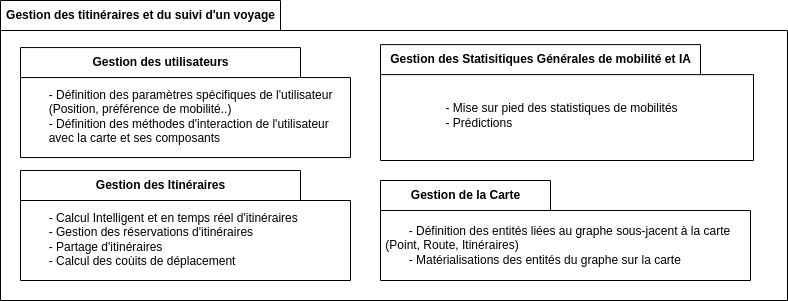

The diagram above was exported from draw.io. Its source (the exported page's mxGraphModel, read from the mxfile embedded in the PNG):
<mxGraphModel dx="1707" dy="531" grid="1" gridSize="10" guides="1" tooltips="1" connect="1" arrows="1" fold="1" page="1" pageScale="1" pageWidth="827" pageHeight="1169" math="0" shadow="0">
  <root>
    <mxCell id="0" />
    <mxCell id="1" parent="0" />
    <mxCell id="uMjhVNbwHYn3-fSTlogv-5" value="Gestion des titinéraires et du suivi d'un voyage" style="shape=folder;fontStyle=1;tabWidth=280;tabHeight=30;tabPosition=left;html=1;boundedLbl=1;labelInHeader=1;container=1;collapsible=0;" parent="1" vertex="1">
      <mxGeometry x="-780" y="50" width="787" height="300" as="geometry" />
    </mxCell>
    <mxCell id="uMjhVNbwHYn3-fSTlogv-6" value="&lt;div style=&quot;&quot;&gt;&lt;br&gt;&lt;/div&gt;" style="html=1;strokeColor=none;resizeWidth=1;resizeHeight=1;fillColor=none;part=1;connectable=0;allowArrows=0;deletable=0;align=center;" parent="uMjhVNbwHYn3-fSTlogv-5" vertex="1">
      <mxGeometry width="739.4594594594594" height="210" relative="1" as="geometry">
        <mxPoint y="30" as="offset" />
      </mxGeometry>
    </mxCell>
    <mxCell id="uMjhVNbwHYn3-fSTlogv-7" value="Gestion des Itinéraires" style="shape=folder;fontStyle=1;tabWidth=280;tabHeight=30;tabPosition=left;html=1;boundedLbl=1;labelInHeader=1;container=1;collapsible=0;" parent="uMjhVNbwHYn3-fSTlogv-5" vertex="1">
      <mxGeometry x="20" y="170" width="330" height="110" as="geometry" />
    </mxCell>
    <mxCell id="uMjhVNbwHYn3-fSTlogv-8" value="&lt;div style=&quot;&quot;&gt;&lt;span style=&quot;white-space: pre;&quot;&gt;&#09;&lt;/span&gt;- Calcul Intelligent et en temps réel d'itinéraires&lt;/div&gt;&lt;div style=&quot;&quot;&gt;&lt;span style=&quot;white-space: pre;&quot;&gt;&#09;&lt;/span&gt;- Gestion des réservations d'itinéraires&lt;/div&gt;&lt;div style=&quot;&quot;&gt;&lt;span style=&quot;white-space: pre;&quot;&gt;&#09;&lt;/span&gt;-&amp;nbsp;Partage d'itinéraires&lt;/div&gt;&lt;div style=&quot;&quot;&gt;&lt;span style=&quot;white-space: pre;&quot;&gt;&#09;&lt;/span&gt;-&amp;nbsp;Calcul des coùits de déplacement&lt;/div&gt;" style="html=1;strokeColor=none;resizeWidth=1;resizeHeight=1;fillColor=none;part=1;connectable=0;allowArrows=0;deletable=0;align=left;" parent="uMjhVNbwHYn3-fSTlogv-7" vertex="1">
      <mxGeometry width="321.0810810810811" height="77" relative="1" as="geometry">
        <mxPoint y="30" as="offset" />
      </mxGeometry>
    </mxCell>
    <mxCell id="uMjhVNbwHYn3-fSTlogv-11" value="Gestion des Statisitiques Générales de mobilité et IA" style="shape=folder;fontStyle=1;tabWidth=320;tabHeight=30;tabPosition=left;html=1;boundedLbl=1;labelInHeader=1;container=1;collapsible=0;" parent="uMjhVNbwHYn3-fSTlogv-5" vertex="1">
      <mxGeometry x="380" y="44.12" width="373" height="115.88" as="geometry" />
    </mxCell>
    <mxCell id="uMjhVNbwHYn3-fSTlogv-12" value="&lt;div style=&quot;&quot;&gt;&lt;div style=&quot;font-weight: 700; text-align: left;&quot;&gt;&lt;span style=&quot;font-weight: normal;&quot;&gt;&lt;span style=&quot;background-color: initial;&quot;&gt;- Mise sur pied des statistiques de mobilités&lt;/span&gt;&lt;br&gt;&lt;/span&gt;&lt;/div&gt;&lt;div style=&quot;font-weight: 700; text-align: left;&quot;&gt;&lt;span style=&quot;font-weight: normal;&quot;&gt;&lt;span style=&quot;&quot;&gt;&#09;&lt;/span&gt;- Prédictions&lt;/span&gt;&lt;/div&gt;&lt;/div&gt;" style="html=1;strokeColor=none;resizeWidth=1;resizeHeight=1;fillColor=none;part=1;connectable=0;allowArrows=0;deletable=0;align=center;" parent="uMjhVNbwHYn3-fSTlogv-11" vertex="1">
      <mxGeometry width="362.9189189189189" height="81.116" relative="1" as="geometry">
        <mxPoint y="30" as="offset" />
      </mxGeometry>
    </mxCell>
    <mxCell id="uMjhVNbwHYn3-fSTlogv-9" value="Gestion de la Carte" style="shape=folder;fontStyle=1;tabWidth=170;tabHeight=30;tabPosition=left;html=1;boundedLbl=1;labelInHeader=1;container=1;collapsible=0;" parent="uMjhVNbwHYn3-fSTlogv-5" vertex="1">
      <mxGeometry x="380" y="180" width="370" height="100" as="geometry" />
    </mxCell>
    <mxCell id="uMjhVNbwHYn3-fSTlogv-10" value="&lt;div style=&quot;&quot;&gt;&lt;span style=&quot;white-space: pre;&quot;&gt;&#09;&lt;/span&gt;- Définition des entités liées au graphe sous-jacent à la carte&lt;/div&gt;&lt;div style=&quot;&quot;&gt;&amp;nbsp;(Point, Route, Itinéraires)&lt;/div&gt;&lt;div style=&quot;&quot;&gt;&lt;span style=&quot;white-space: pre;&quot;&gt;&#09;&lt;/span&gt;- Matérialisations des entités du graphe sur la carte&amp;nbsp;&lt;/div&gt;" style="html=1;strokeColor=none;resizeWidth=1;resizeHeight=1;fillColor=none;part=1;connectable=0;allowArrows=0;deletable=0;align=left;" parent="uMjhVNbwHYn3-fSTlogv-9" vertex="1">
      <mxGeometry width="360" height="70" relative="1" as="geometry">
        <mxPoint y="30" as="offset" />
      </mxGeometry>
    </mxCell>
    <mxCell id="yc123hE7rYLDwPabmYr3-1" value="Gestion des utilisateurs" style="shape=folder;fontStyle=1;tabWidth=280;tabHeight=30;tabPosition=left;html=1;boundedLbl=1;labelInHeader=1;container=1;collapsible=0;" parent="uMjhVNbwHYn3-fSTlogv-5" vertex="1">
      <mxGeometry x="20" y="47.06" width="330" height="110" as="geometry" />
    </mxCell>
    <mxCell id="yc123hE7rYLDwPabmYr3-2" value="&lt;div style=&quot;&quot;&gt;&lt;span style=&quot;white-space: pre;&quot;&gt;&#09;&lt;/span&gt;- Définition des paramètres spécifiques de l'utilisateur&amp;nbsp;&lt;/div&gt;&lt;div style=&quot;&quot;&gt;&lt;span style=&quot;white-space: pre;&quot;&gt;&#09;&lt;/span&gt;(Position, préférence de mobilité..)&lt;/div&gt;&lt;div style=&quot;&quot;&gt;&lt;span style=&quot;white-space: pre;&quot;&gt;&#09;&lt;/span&gt;- Définition des méthodes d'interaction de l'utilisateur&lt;br&gt;&lt;/div&gt;&lt;div style=&quot;&quot;&gt;&lt;span style=&quot;white-space: pre;&quot;&gt;&#09;&lt;/span&gt;avec la carte et ses composants&amp;nbsp;&lt;/div&gt;" style="html=1;strokeColor=none;resizeWidth=1;resizeHeight=1;fillColor=none;part=1;connectable=0;allowArrows=0;deletable=0;align=left;" parent="yc123hE7rYLDwPabmYr3-1" vertex="1">
      <mxGeometry width="321.0810810810811" height="77" relative="1" as="geometry">
        <mxPoint y="30" as="offset" />
      </mxGeometry>
    </mxCell>
  </root>
</mxGraphModel>